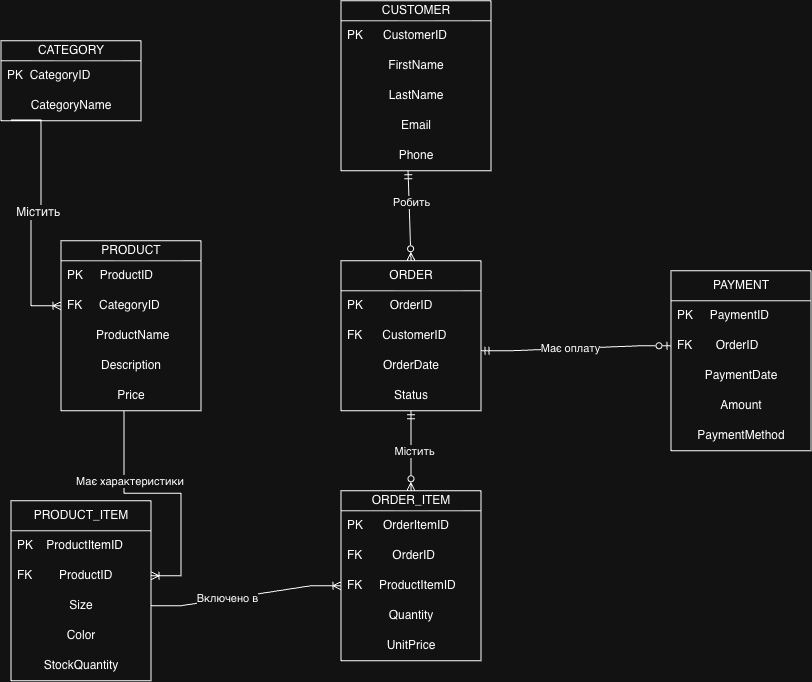

The diagram above was exported from draw.io. Its source (the exported page's mxGraphModel, read from the mxfile embedded in the PNG):
<mxGraphModel dx="1015" dy="698" grid="1" gridSize="10" guides="1" tooltips="1" connect="1" arrows="1" fold="1" page="1" pageScale="1" pageWidth="827" pageHeight="1169" math="0" shadow="0">
  <root>
    <mxCell id="0" />
    <mxCell id="1" parent="0" />
    <mxCell id="Gg9RhRZsEjWKRTF4hooQ-3" parent="1" style="swimlane;fontStyle=0;childLayout=stackLayout;horizontal=1;startSize=20;horizontalStack=0;resizeParent=1;resizeParentMax=0;resizeLast=0;collapsible=1;marginBottom=0;whiteSpace=wrap;html=1;" value="CATEGORY" vertex="1">
      <mxGeometry height="80" width="140" x="40" y="50" as="geometry" />
    </mxCell>
    <mxCell id="Gg9RhRZsEjWKRTF4hooQ-4" parent="Gg9RhRZsEjWKRTF4hooQ-3" style="text;strokeColor=none;fillColor=none;align=left;verticalAlign=middle;spacingLeft=4;spacingRight=4;overflow=hidden;points=[[0,0.5],[1,0.5]];portConstraint=eastwest;rotatable=0;whiteSpace=wrap;html=1;" value="PK&amp;nbsp; CategoryID" vertex="1">
      <mxGeometry height="30" width="140" y="20" as="geometry" />
    </mxCell>
    <mxCell id="Gg9RhRZsEjWKRTF4hooQ-5" parent="Gg9RhRZsEjWKRTF4hooQ-3" style="text;strokeColor=none;fillColor=none;align=center;verticalAlign=middle;spacingLeft=4;spacingRight=4;overflow=hidden;points=[[0,0.5],[1,0.5]];portConstraint=eastwest;rotatable=0;whiteSpace=wrap;html=1;" value="&lt;div style=&quot;&quot;&gt;&lt;span style=&quot;background-color: transparent; color: light-dark(rgb(0, 0, 0), rgb(255, 255, 255));&quot;&gt;CategoryName&lt;/span&gt;&lt;/div&gt;" vertex="1">
      <mxGeometry height="30" width="140" y="50" as="geometry" />
    </mxCell>
    <mxCell id="Gg9RhRZsEjWKRTF4hooQ-9" parent="1" style="swimlane;fontStyle=0;childLayout=stackLayout;horizontal=1;startSize=30;horizontalStack=0;resizeParent=1;resizeParentMax=0;resizeLast=0;collapsible=1;marginBottom=0;whiteSpace=wrap;html=1;" value="PAYMENT" vertex="1">
      <mxGeometry height="180" width="140" x="710" y="280" as="geometry" />
    </mxCell>
    <mxCell id="Gg9RhRZsEjWKRTF4hooQ-10" parent="Gg9RhRZsEjWKRTF4hooQ-9" style="text;strokeColor=none;fillColor=none;align=left;verticalAlign=middle;spacingLeft=4;spacingRight=4;overflow=hidden;points=[[0,0.5],[1,0.5]];portConstraint=eastwest;rotatable=0;whiteSpace=wrap;html=1;" value="PK&amp;nbsp; &amp;nbsp; &amp;nbsp;PaymentID" vertex="1">
      <mxGeometry height="30" width="140" y="30" as="geometry" />
    </mxCell>
    <mxCell id="Gg9RhRZsEjWKRTF4hooQ-11" parent="Gg9RhRZsEjWKRTF4hooQ-9" style="text;strokeColor=none;fillColor=none;align=left;verticalAlign=middle;spacingLeft=4;spacingRight=4;overflow=hidden;points=[[0,0.5],[1,0.5]];portConstraint=eastwest;rotatable=0;whiteSpace=wrap;html=1;" value="FK&amp;nbsp; &amp;nbsp; &amp;nbsp; &amp;nbsp;OrderID" vertex="1">
      <mxGeometry height="30" width="140" y="60" as="geometry" />
    </mxCell>
    <mxCell id="Gg9RhRZsEjWKRTF4hooQ-43" parent="Gg9RhRZsEjWKRTF4hooQ-9" style="text;strokeColor=none;fillColor=none;align=center;verticalAlign=middle;spacingLeft=4;spacingRight=4;overflow=hidden;points=[[0,0.5],[1,0.5]];portConstraint=eastwest;rotatable=0;whiteSpace=wrap;html=1;" value="PaymentDate" vertex="1">
      <mxGeometry height="30" width="140" y="90" as="geometry" />
    </mxCell>
    <mxCell id="Gg9RhRZsEjWKRTF4hooQ-49" parent="Gg9RhRZsEjWKRTF4hooQ-9" style="text;strokeColor=none;fillColor=none;align=center;verticalAlign=middle;spacingLeft=4;spacingRight=4;overflow=hidden;points=[[0,0.5],[1,0.5]];portConstraint=eastwest;rotatable=0;whiteSpace=wrap;html=1;" value="Amount" vertex="1">
      <mxGeometry height="30" width="140" y="120" as="geometry" />
    </mxCell>
    <mxCell id="Gg9RhRZsEjWKRTF4hooQ-48" parent="Gg9RhRZsEjWKRTF4hooQ-9" style="text;strokeColor=none;fillColor=none;align=center;verticalAlign=middle;spacingLeft=4;spacingRight=4;overflow=hidden;points=[[0,0.5],[1,0.5]];portConstraint=eastwest;rotatable=0;whiteSpace=wrap;html=1;" value="PaymentMethod" vertex="1">
      <mxGeometry height="30" width="140" y="150" as="geometry" />
    </mxCell>
    <mxCell id="Gg9RhRZsEjWKRTF4hooQ-13" parent="1" style="swimlane;fontStyle=0;childLayout=stackLayout;horizontal=1;startSize=30;horizontalStack=0;resizeParent=1;resizeParentMax=0;resizeLast=0;collapsible=1;marginBottom=0;whiteSpace=wrap;html=1;" value="PRODUCT_ITEM" vertex="1">
      <mxGeometry height="180" width="140" x="50" y="510" as="geometry" />
    </mxCell>
    <mxCell id="Gg9RhRZsEjWKRTF4hooQ-14" parent="Gg9RhRZsEjWKRTF4hooQ-13" style="text;strokeColor=none;fillColor=none;align=left;verticalAlign=middle;spacingLeft=4;spacingRight=4;overflow=hidden;points=[[0,0.5],[1,0.5]];portConstraint=eastwest;rotatable=0;whiteSpace=wrap;html=1;" value="PK&amp;nbsp; &amp;nbsp; ProductItemID" vertex="1">
      <mxGeometry height="30" width="140" y="30" as="geometry" />
    </mxCell>
    <mxCell id="Gg9RhRZsEjWKRTF4hooQ-15" parent="Gg9RhRZsEjWKRTF4hooQ-13" style="text;strokeColor=none;fillColor=none;align=left;verticalAlign=middle;spacingLeft=4;spacingRight=4;overflow=hidden;points=[[0,0.5],[1,0.5]];portConstraint=eastwest;rotatable=0;whiteSpace=wrap;html=1;" value="FK&amp;nbsp; &amp;nbsp; &amp;nbsp; &amp;nbsp; ProductID" vertex="1">
      <mxGeometry height="30" width="140" y="60" as="geometry" />
    </mxCell>
    <mxCell id="Gg9RhRZsEjWKRTF4hooQ-36" parent="Gg9RhRZsEjWKRTF4hooQ-13" style="text;strokeColor=none;fillColor=none;align=center;verticalAlign=middle;spacingLeft=4;spacingRight=4;overflow=hidden;points=[[0,0.5],[1,0.5]];portConstraint=eastwest;rotatable=0;whiteSpace=wrap;html=1;" value="Size" vertex="1">
      <mxGeometry height="30" width="140" y="90" as="geometry" />
    </mxCell>
    <mxCell id="Gg9RhRZsEjWKRTF4hooQ-35" parent="Gg9RhRZsEjWKRTF4hooQ-13" style="text;strokeColor=none;fillColor=none;align=center;verticalAlign=middle;spacingLeft=4;spacingRight=4;overflow=hidden;points=[[0,0.5],[1,0.5]];portConstraint=eastwest;rotatable=0;whiteSpace=wrap;html=1;" value="Color" vertex="1">
      <mxGeometry height="30" width="140" y="120" as="geometry" />
    </mxCell>
    <mxCell id="Gg9RhRZsEjWKRTF4hooQ-34" parent="Gg9RhRZsEjWKRTF4hooQ-13" style="text;strokeColor=none;fillColor=none;align=center;verticalAlign=middle;spacingLeft=4;spacingRight=4;overflow=hidden;points=[[0,0.5],[1,0.5]];portConstraint=eastwest;rotatable=0;whiteSpace=wrap;html=1;" value="StockQuantity" vertex="1">
      <mxGeometry height="30" width="140" y="150" as="geometry" />
    </mxCell>
    <mxCell id="Gg9RhRZsEjWKRTF4hooQ-17" parent="1" style="swimlane;fontStyle=0;childLayout=stackLayout;horizontal=1;startSize=20;horizontalStack=0;resizeParent=1;resizeParentMax=0;resizeLast=0;collapsible=1;marginBottom=0;whiteSpace=wrap;html=1;" value="PRODUCT" vertex="1">
      <mxGeometry height="170" width="140" x="100" y="250" as="geometry" />
    </mxCell>
    <mxCell id="Gg9RhRZsEjWKRTF4hooQ-18" parent="Gg9RhRZsEjWKRTF4hooQ-17" style="text;strokeColor=none;fillColor=none;align=left;verticalAlign=middle;spacingLeft=4;spacingRight=4;overflow=hidden;points=[[0,0.5],[1,0.5]];portConstraint=eastwest;rotatable=0;whiteSpace=wrap;html=1;" value="PK&amp;nbsp; &amp;nbsp; &amp;nbsp;ProductID" vertex="1">
      <mxGeometry height="30" width="140" y="20" as="geometry" />
    </mxCell>
    <mxCell id="Gg9RhRZsEjWKRTF4hooQ-19" parent="Gg9RhRZsEjWKRTF4hooQ-17" style="text;strokeColor=none;fillColor=none;align=left;verticalAlign=middle;spacingLeft=4;spacingRight=4;overflow=hidden;points=[[0,0.5],[1,0.5]];portConstraint=eastwest;rotatable=0;whiteSpace=wrap;html=1;" value="FK&amp;nbsp; &amp;nbsp; &amp;nbsp;CategoryID" vertex="1">
      <mxGeometry height="30" width="140" y="50" as="geometry" />
    </mxCell>
    <mxCell id="Gg9RhRZsEjWKRTF4hooQ-20" parent="Gg9RhRZsEjWKRTF4hooQ-17" style="text;strokeColor=none;fillColor=none;align=center;verticalAlign=middle;spacingLeft=4;spacingRight=4;overflow=hidden;points=[[0,0.5],[1,0.5]];portConstraint=eastwest;rotatable=0;whiteSpace=wrap;html=1;" value="&amp;nbsp;ProductName" vertex="1">
      <mxGeometry height="30" width="140" y="80" as="geometry" />
    </mxCell>
    <mxCell id="Gg9RhRZsEjWKRTF4hooQ-16" parent="Gg9RhRZsEjWKRTF4hooQ-17" style="text;strokeColor=none;fillColor=none;align=center;verticalAlign=middle;spacingLeft=4;spacingRight=4;overflow=hidden;points=[[0,0.5],[1,0.5]];portConstraint=eastwest;rotatable=0;whiteSpace=wrap;html=1;" value="Description" vertex="1">
      <mxGeometry height="30" width="140" y="110" as="geometry" />
    </mxCell>
    <mxCell id="Gg9RhRZsEjWKRTF4hooQ-32" parent="Gg9RhRZsEjWKRTF4hooQ-17" style="text;strokeColor=none;fillColor=none;align=center;verticalAlign=middle;spacingLeft=4;spacingRight=4;overflow=hidden;points=[[0,0.5],[1,0.5]];portConstraint=eastwest;rotatable=0;whiteSpace=wrap;html=1;" value="Price" vertex="1">
      <mxGeometry height="30" width="140" y="140" as="geometry" />
    </mxCell>
    <mxCell id="Gg9RhRZsEjWKRTF4hooQ-21" parent="1" style="swimlane;fontStyle=0;childLayout=stackLayout;horizontal=1;startSize=20;horizontalStack=0;resizeParent=1;resizeParentMax=0;resizeLast=0;collapsible=1;marginBottom=0;whiteSpace=wrap;html=1;" value="CUSTOMER" vertex="1">
      <mxGeometry height="170" width="150" x="380" y="10" as="geometry" />
    </mxCell>
    <mxCell id="Gg9RhRZsEjWKRTF4hooQ-22" parent="Gg9RhRZsEjWKRTF4hooQ-21" style="text;strokeColor=none;fillColor=none;align=left;verticalAlign=middle;spacingLeft=4;spacingRight=4;overflow=hidden;points=[[0,0.5],[1,0.5]];portConstraint=eastwest;rotatable=0;whiteSpace=wrap;html=1;" value="PK&amp;nbsp; &amp;nbsp; &amp;nbsp; CustomerID" vertex="1">
      <mxGeometry height="30" width="150" y="20" as="geometry" />
    </mxCell>
    <mxCell id="Gg9RhRZsEjWKRTF4hooQ-23" parent="Gg9RhRZsEjWKRTF4hooQ-21" style="text;strokeColor=none;fillColor=none;align=center;verticalAlign=middle;spacingLeft=4;spacingRight=4;overflow=hidden;points=[[0,0.5],[1,0.5]];portConstraint=eastwest;rotatable=0;whiteSpace=wrap;html=1;" value="FirstName" vertex="1">
      <mxGeometry height="30" width="150" y="50" as="geometry" />
    </mxCell>
    <mxCell id="Gg9RhRZsEjWKRTF4hooQ-24" parent="Gg9RhRZsEjWKRTF4hooQ-21" style="text;strokeColor=none;fillColor=none;align=center;verticalAlign=middle;spacingLeft=4;spacingRight=4;overflow=hidden;points=[[0,0.5],[1,0.5]];portConstraint=eastwest;rotatable=0;whiteSpace=wrap;html=1;shadow=1;" value="LastName" vertex="1">
      <mxGeometry height="30" width="150" y="80" as="geometry" />
    </mxCell>
    <mxCell id="Gg9RhRZsEjWKRTF4hooQ-56" parent="Gg9RhRZsEjWKRTF4hooQ-21" style="text;strokeColor=none;fillColor=none;align=center;verticalAlign=middle;spacingLeft=4;spacingRight=4;overflow=hidden;points=[[0,0.5],[1,0.5]];portConstraint=eastwest;rotatable=0;whiteSpace=wrap;html=1;" value="Email" vertex="1">
      <mxGeometry height="30" width="150" y="110" as="geometry" />
    </mxCell>
    <mxCell id="Gg9RhRZsEjWKRTF4hooQ-12" parent="Gg9RhRZsEjWKRTF4hooQ-21" style="text;strokeColor=none;fillColor=none;align=center;verticalAlign=middle;spacingLeft=4;spacingRight=4;overflow=hidden;points=[[0,0.5],[1,0.5]];portConstraint=eastwest;rotatable=0;whiteSpace=wrap;html=1;" value="Phone" vertex="1">
      <mxGeometry height="30" width="150" y="140" as="geometry" />
    </mxCell>
    <mxCell id="Gg9RhRZsEjWKRTF4hooQ-25" parent="1" style="swimlane;fontStyle=0;childLayout=stackLayout;horizontal=1;startSize=30;horizontalStack=0;resizeParent=1;resizeParentMax=0;resizeLast=0;collapsible=1;marginBottom=0;whiteSpace=wrap;html=1;" value="ORDER" vertex="1">
      <mxGeometry height="150" width="140" x="380" y="270" as="geometry" />
    </mxCell>
    <mxCell id="Gg9RhRZsEjWKRTF4hooQ-26" parent="Gg9RhRZsEjWKRTF4hooQ-25" style="text;strokeColor=none;fillColor=none;align=left;verticalAlign=middle;spacingLeft=4;spacingRight=4;overflow=hidden;points=[[0,0.5],[1,0.5]];portConstraint=eastwest;rotatable=0;whiteSpace=wrap;html=1;" value="PK&amp;nbsp; &amp;nbsp; &amp;nbsp; &amp;nbsp; OrderID" vertex="1">
      <mxGeometry height="30" width="140" y="30" as="geometry" />
    </mxCell>
    <mxCell id="Gg9RhRZsEjWKRTF4hooQ-27" parent="Gg9RhRZsEjWKRTF4hooQ-25" style="text;strokeColor=none;fillColor=none;align=left;verticalAlign=middle;spacingLeft=4;spacingRight=4;overflow=hidden;points=[[0,0.5],[1,0.5]];portConstraint=eastwest;rotatable=0;whiteSpace=wrap;html=1;" value="FK&amp;nbsp; &amp;nbsp; &amp;nbsp; CustomerID" vertex="1">
      <mxGeometry height="30" width="140" y="60" as="geometry" />
    </mxCell>
    <mxCell id="Gg9RhRZsEjWKRTF4hooQ-45" parent="Gg9RhRZsEjWKRTF4hooQ-25" style="text;strokeColor=none;fillColor=none;align=center;verticalAlign=middle;spacingLeft=4;spacingRight=4;overflow=hidden;points=[[0,0.5],[1,0.5]];portConstraint=eastwest;rotatable=0;whiteSpace=wrap;html=1;" value="OrderDate" vertex="1">
      <mxGeometry height="30" width="140" y="90" as="geometry" />
    </mxCell>
    <mxCell id="Gg9RhRZsEjWKRTF4hooQ-44" parent="Gg9RhRZsEjWKRTF4hooQ-25" style="text;strokeColor=none;fillColor=none;align=center;verticalAlign=middle;spacingLeft=4;spacingRight=4;overflow=hidden;points=[[0,0.5],[1,0.5]];portConstraint=eastwest;rotatable=0;whiteSpace=wrap;html=1;" value="Status" vertex="1">
      <mxGeometry height="30" width="140" y="120" as="geometry" />
    </mxCell>
    <mxCell id="Gg9RhRZsEjWKRTF4hooQ-29" parent="1" style="swimlane;fontStyle=0;childLayout=stackLayout;horizontal=1;startSize=20;horizontalStack=0;resizeParent=1;resizeParentMax=0;resizeLast=0;collapsible=1;marginBottom=0;whiteSpace=wrap;html=1;" value="ORDER_ITEM" vertex="1">
      <mxGeometry height="170" width="140" x="380" y="500" as="geometry" />
    </mxCell>
    <mxCell id="Gg9RhRZsEjWKRTF4hooQ-30" parent="Gg9RhRZsEjWKRTF4hooQ-29" style="text;strokeColor=none;fillColor=none;align=left;verticalAlign=middle;spacingLeft=4;spacingRight=4;overflow=hidden;points=[[0,0.5],[1,0.5]];portConstraint=eastwest;rotatable=0;whiteSpace=wrap;html=1;" value="PK&amp;nbsp; &amp;nbsp; &amp;nbsp; OrderItemID" vertex="1">
      <mxGeometry height="30" width="140" y="20" as="geometry" />
    </mxCell>
    <mxCell id="Gg9RhRZsEjWKRTF4hooQ-31" parent="Gg9RhRZsEjWKRTF4hooQ-29" style="text;strokeColor=none;fillColor=none;align=left;verticalAlign=middle;spacingLeft=4;spacingRight=4;overflow=hidden;points=[[0,0.5],[1,0.5]];portConstraint=eastwest;rotatable=0;whiteSpace=wrap;html=1;" value="FK&amp;nbsp; &amp;nbsp; &amp;nbsp; &amp;nbsp; &amp;nbsp;OrderID" vertex="1">
      <mxGeometry height="30" width="140" y="50" as="geometry" />
    </mxCell>
    <mxCell id="Gg9RhRZsEjWKRTF4hooQ-41" parent="Gg9RhRZsEjWKRTF4hooQ-29" style="text;strokeColor=none;fillColor=none;align=left;verticalAlign=middle;spacingLeft=4;spacingRight=4;overflow=hidden;points=[[0,0.5],[1,0.5]];portConstraint=eastwest;rotatable=0;whiteSpace=wrap;html=1;" value="FK&amp;nbsp; &amp;nbsp; &amp;nbsp;ProductItemID" vertex="1">
      <mxGeometry height="30" width="140" y="80" as="geometry" />
    </mxCell>
    <mxCell id="Gg9RhRZsEjWKRTF4hooQ-40" parent="Gg9RhRZsEjWKRTF4hooQ-29" style="text;strokeColor=none;fillColor=none;align=center;verticalAlign=middle;spacingLeft=4;spacingRight=4;overflow=hidden;points=[[0,0.5],[1,0.5]];portConstraint=eastwest;rotatable=0;whiteSpace=wrap;html=1;" value="Quantity" vertex="1">
      <mxGeometry height="30" width="140" y="110" as="geometry" />
    </mxCell>
    <mxCell id="Gg9RhRZsEjWKRTF4hooQ-39" parent="Gg9RhRZsEjWKRTF4hooQ-29" style="text;strokeColor=none;fillColor=none;align=center;verticalAlign=middle;spacingLeft=4;spacingRight=4;overflow=hidden;points=[[0,0.5],[1,0.5]];portConstraint=eastwest;rotatable=0;whiteSpace=wrap;html=1;" value="UnitPrice" vertex="1">
      <mxGeometry height="30" width="140" y="140" as="geometry" />
    </mxCell>
    <mxCell id="Gg9RhRZsEjWKRTF4hooQ-55" edge="1" parent="1" style="edgeStyle=entityRelationEdgeStyle;fontSize=12;html=1;endArrow=ERoneToMany;rounded=0;entryX=0;entryY=0.5;entryDx=0;entryDy=0;" target="Gg9RhRZsEjWKRTF4hooQ-19" value="&amp;nbsp;Містить">
      <mxGeometry height="100" relative="1" width="100" as="geometry">
        <mxPoint x="50" y="129.37" as="sourcePoint" />
        <mxPoint x="350" y="170" as="targetPoint" />
      </mxGeometry>
    </mxCell>
    <mxCell id="Gg9RhRZsEjWKRTF4hooQ-57" edge="1" parent="1" source="Gg9RhRZsEjWKRTF4hooQ-32" style="edgeStyle=entityRelationEdgeStyle;fontSize=12;html=1;endArrow=ERoneToMany;rounded=0;exitX=0.664;exitY=1;exitDx=0;exitDy=0;exitPerimeter=0;entryX=1;entryY=0.5;entryDx=0;entryDy=0;" target="Gg9RhRZsEjWKRTF4hooQ-15" value="">
      <mxGeometry height="100" relative="1" width="100" as="geometry">
        <mxPoint x="350" y="380" as="sourcePoint" />
        <mxPoint x="190" y="555" as="targetPoint" />
      </mxGeometry>
    </mxCell>
    <mxCell id="Gg9RhRZsEjWKRTF4hooQ-59" connectable="0" parent="Gg9RhRZsEjWKRTF4hooQ-57" style="edgeLabel;html=1;align=center;verticalAlign=middle;resizable=0;points=[];" value="Має характеристики&amp;nbsp;" vertex="1">
      <mxGeometry relative="1" x="-0.0043" y="1" as="geometry">
        <mxPoint x="-20" y="-11" as="offset" />
      </mxGeometry>
    </mxCell>
    <mxCell id="Gg9RhRZsEjWKRTF4hooQ-60" edge="1" parent="1" source="Gg9RhRZsEjWKRTF4hooQ-36" style="edgeStyle=entityRelationEdgeStyle;fontSize=12;html=1;endArrow=ERoneToMany;rounded=0;entryX=0;entryY=0.5;entryDx=0;entryDy=0;exitX=1;exitY=0.5;exitDx=0;exitDy=0;" target="Gg9RhRZsEjWKRTF4hooQ-41" value="">
      <mxGeometry height="100" relative="1" width="100" as="geometry">
        <mxPoint x="191.96" y="570" as="sourcePoint" />
        <mxPoint x="380" y="560" as="targetPoint" />
      </mxGeometry>
    </mxCell>
    <mxCell id="Gg9RhRZsEjWKRTF4hooQ-62" connectable="0" parent="Gg9RhRZsEjWKRTF4hooQ-60" style="edgeLabel;html=1;align=center;verticalAlign=middle;resizable=0;points=[];" value="Включено в" vertex="1">
      <mxGeometry relative="1" x="-0.2019" y="1" as="geometry">
        <mxPoint as="offset" />
      </mxGeometry>
    </mxCell>
    <mxCell id="Gg9RhRZsEjWKRTF4hooQ-65" edge="1" parent="1" source="Gg9RhRZsEjWKRTF4hooQ-25" style="fontSize=12;html=1;endArrow=ERzeroToMany;rounded=0;entryX=0.5;entryY=0;entryDx=0;entryDy=0;exitX=0.5;exitY=1;exitDx=0;exitDy=0;startArrow=ERmandOne;startFill=0;endFill=0;" target="Gg9RhRZsEjWKRTF4hooQ-29" value="">
      <mxGeometry height="100" relative="1" width="100" as="geometry">
        <mxPoint x="410" y="180" as="sourcePoint" />
        <mxPoint x="450" y="420" as="targetPoint" />
      </mxGeometry>
    </mxCell>
    <mxCell id="Gg9RhRZsEjWKRTF4hooQ-66" connectable="0" parent="Gg9RhRZsEjWKRTF4hooQ-65" style="edgeLabel;html=1;align=center;verticalAlign=middle;resizable=0;points=[];" value="Містить" vertex="1">
      <mxGeometry relative="1" y="3" as="geometry">
        <mxPoint as="offset" />
      </mxGeometry>
    </mxCell>
    <mxCell id="Gg9RhRZsEjWKRTF4hooQ-69" edge="1" parent="1" style="fontSize=12;html=1;endArrow=ERzeroToMany;rounded=0;entryX=0.5;entryY=0;entryDx=0;entryDy=0;strokeWidth=1;startArrow=ERmandOne;startFill=0;endFill=0;" target="Gg9RhRZsEjWKRTF4hooQ-25" value="">
      <mxGeometry height="100" relative="1" width="100" as="geometry">
        <mxPoint x="447.05" y="180" as="sourcePoint" />
        <mxPoint x="460" y="220" as="targetPoint" />
      </mxGeometry>
    </mxCell>
    <mxCell id="Gg9RhRZsEjWKRTF4hooQ-70" connectable="0" parent="Gg9RhRZsEjWKRTF4hooQ-69" style="edgeLabel;html=1;align=center;verticalAlign=middle;resizable=0;points=[];" value="Робить" vertex="1">
      <mxGeometry relative="1" x="-0.2969" y="2" as="geometry">
        <mxPoint as="offset" />
      </mxGeometry>
    </mxCell>
    <mxCell id="Gg9RhRZsEjWKRTF4hooQ-71" edge="1" parent="1" style="edgeStyle=entityRelationEdgeStyle;fontSize=12;html=1;endArrow=ERzeroToOne;startArrow=ERmandOne;rounded=0;entryX=0;entryY=0.5;entryDx=0;entryDy=0;startFill=0;endFill=0;" target="Gg9RhRZsEjWKRTF4hooQ-11" value="">
      <mxGeometry height="100" relative="1" width="100" as="geometry">
        <mxPoint x="520" y="360" as="sourcePoint" />
        <mxPoint x="580" y="340" as="targetPoint" />
      </mxGeometry>
    </mxCell>
    <mxCell id="Gg9RhRZsEjWKRTF4hooQ-72" connectable="0" parent="Gg9RhRZsEjWKRTF4hooQ-71" style="edgeLabel;html=1;align=center;verticalAlign=middle;resizable=0;points=[];" value="Має оплату" vertex="1">
      <mxGeometry relative="1" x="-0.0633" as="geometry">
        <mxPoint as="offset" />
      </mxGeometry>
    </mxCell>
  </root>
</mxGraphModel>